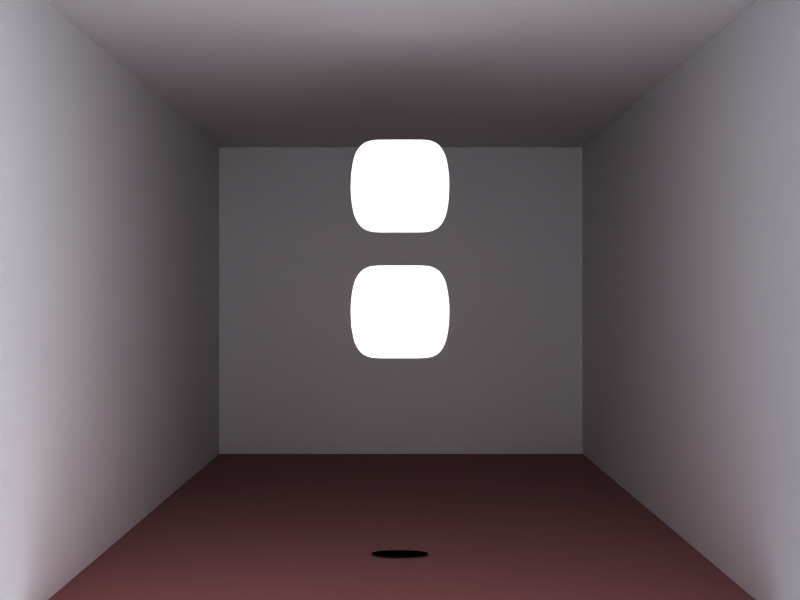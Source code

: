 # Source: world.blend  (saved by Blender 2.49.2; exported with 4.5.12 LTS)
import bpy
from mathutils import Matrix  # noqa: F401  (used for matrix-valued properties, if any)

bpy.ops.wm.read_factory_settings(use_empty=True)
scene = bpy.context.scene
scene.name = 'Scene'

# ---- collections
col_collection_1 = bpy.data.collections.new('Collection 1'); scene.collection.children.link(col_collection_1)
col_collection_2 = bpy.data.collections.new('Collection 2'); scene.collection.children.link(col_collection_2)
col_collection_3 = bpy.data.collections.new('Collection 3'); scene.collection.children.link(col_collection_3)
col_collection_11 = bpy.data.collections.new('Collection 11'); scene.collection.children.link(col_collection_11)

# ---- materials (node trees are filled in below, after node groups)
mat_wallmat = bpy.data.materials.new('WallMat')
mat_wallmat.alpha_threshold = 0.0
mat_wallmat.roughness = 0.5
mat_wallmat.line_color = (0.0, 0.0, 0.0, 1.0)
mat_floormat = bpy.data.materials.new('FloorMat')
mat_floormat.alpha_threshold = 0.0
mat_floormat.diffuse_color = (0.5004, 0.3177, 0.3177, 1.0)
mat_floormat.roughness = 0.5
mat_floormat.line_color = (0.0, 0.0, 0.0, 1.0)
mat_shadowmat = bpy.data.materials.new('ShadowMat')
mat_shadowmat.alpha_threshold = 0.0
mat_shadowmat.diffuse_color = (0.0, 0.0, 0.0, 1.0)
mat_shadowmat.roughness = 0.5
mat_shadowmat.line_color = (0.0, 0.0, 0.0, 0.7677)
mat_startmat = bpy.data.materials.new('StartMat')
mat_startmat.alpha_threshold = 0.0
mat_startmat.diffuse_color = (1.0, 1.0, 1.0, 1.0)
mat_startmat.roughness = 0.5
mat_startmat.line_color = (0.0, 0.0, 0.0, 1.0)
mat_walldecomat = bpy.data.materials.new('WallDecoMat')
mat_walldecomat.alpha_threshold = 0.0
mat_walldecomat.diffuse_color = (1.0, 1.0, 1.0, 1.0)
mat_walldecomat.roughness = 0.5
mat_walldecomat.line_color = (0.0, 0.0, 0.0, 1.0)

# ---- material node trees

# ---- world
world_world = bpy.data.worlds.new('World'); scene.world = world_world
world_world.color = (0.4942, 0.4855, 0.5747)
world_world.use_sun_shadow = False
world_world.sun_shadow_jitter_overblur = 0.0
world_world.cycles.sampling_method = 'MANUAL'
world_world.cycles.sample_map_resolution = 256

# ---- cameras
cam_camera_001 = bpy.data.cameras.new('Camera.001')
cam_camera_001.passepartout_alpha = 0.2
cam_camera_001.clip_end = 100.0
cam_camera_001.lens = 43.96
cam_camera_001.display_size = 0.2
cam_camera_001.show_passepartout = False
cam_camera_001.show_safe_areas = True
cam_camera_001.lens_unit = 'FOV'
cam_camera_001.dof.focus_distance = 0.0
cam_camera_001.dof.aperture_fstop = 128.0

# ---- lights
light_lamp_003 = bpy.data.lights.new('Lamp.003', 'POINT')
light_lamp_003.transmission_factor = 0.0
light_lamp_003.energy = 30.0
light_lamp_003.shadow_buffer_clip_start = 0.5
light_lamp_003.shadow_soft_size = 1.0
light_lamp_003.shadow_maximum_resolution = 0.006
light_lamp_003.use_absolute_resolution = True
light_lamp_003.cycles.use_multiple_importance_sampling = False
light_lamp_002 = bpy.data.lights.new('Lamp.002', 'POINT')
light_lamp_002.transmission_factor = 0.0
light_lamp_002.energy = 64.92
light_lamp_002.shadow_buffer_clip_start = 0.5
light_lamp_002.shadow_soft_size = 1.0
light_lamp_002.shadow_maximum_resolution = 0.006
light_lamp_002.use_absolute_resolution = True
light_lamp_002.cycles.use_multiple_importance_sampling = False
light_lamp_001 = bpy.data.lights.new('Lamp.001', 'POINT')
light_lamp_001.transmission_factor = 0.0
light_lamp_001.energy = 55.43
light_lamp_001.shadow_buffer_clip_start = 0.5
light_lamp_001.shadow_soft_size = 1.0
light_lamp_001.shadow_maximum_resolution = 0.006
light_lamp_001.use_absolute_resolution = True
light_lamp_001.cycles.use_multiple_importance_sampling = False
light_lamp = bpy.data.lights.new('Lamp', 'POINT')
light_lamp.transmission_factor = 0.0
light_lamp.energy = 66.11
light_lamp.shadow_buffer_clip_start = 0.5
light_lamp.shadow_soft_size = 1.0
light_lamp.shadow_maximum_resolution = 0.006
light_lamp.use_absolute_resolution = True
light_lamp.cycles.use_multiple_importance_sampling = False

# ---- meshes
me_plane_004 = bpy.data.meshes.new('Plane.004')
me_plane_004.from_pydata([(1.0, 1.0, 0.0), (1.0, -1.0, 0.0), (-1.0, -1.0, 0.0), (-1.0, 1.0, 0.0)], [], [(0, 3, 2, 1)])
_uv = me_plane_004.uv_layers.new(name='UVTex')
_uv.uv.foreach_set('vector', [1.0, 0.9982, 0.0004001, 0.9982, 0.0003999, -0.0018, 1.0, -0.0018])
me_plane_004.materials.append(mat_wallmat)
me_plane_004.use_remesh_preserve_volume = False
me_plane_004.use_remesh_preserve_attributes = False
me_plane_004.use_mirror_vertex_groups = False
me_plane_004.update()
me_plane_003 = bpy.data.meshes.new('Plane.003')
me_plane_003.from_pydata([(1.0, 1.0, 0.0), (1.0, -1.0, 0.0), (-1.0, -1.0, 0.0), (-1.0, 1.0, 0.0)], [], [(0, 3, 2, 1)])
_uv = me_plane_003.uv_layers.new(name='UVTex')
_uv.uv.foreach_set('vector', [0.9974, 0.9996, -0.0026, 0.9996, -0.0026, -0.0003999, 0.9974, -0.0004])
me_plane_003.materials.append(mat_wallmat)
me_plane_003.use_remesh_preserve_volume = False
me_plane_003.use_remesh_preserve_attributes = False
me_plane_003.use_mirror_vertex_groups = False
me_plane_003.update()
me_plane_002 = bpy.data.meshes.new('Plane.002')
me_plane_002.from_pydata([(1.0, 1.0, 0.0), (1.0, -1.0, 0.0), (-1.0, -1.0, 0.0), (-1.0, 1.0, 0.0)], [], [(0, 3, 2, 1)])
_uv = me_plane_002.uv_layers.new(name='UVTex')
_uv.uv.foreach_set('vector', [1.002, 0.9986, 0.0022, 0.9986, 0.0022, -0.0014, 1.002, -0.0014])
me_plane_002.materials.append(mat_wallmat)
me_plane_002.use_remesh_preserve_volume = False
me_plane_002.use_remesh_preserve_attributes = False
me_plane_002.use_mirror_vertex_groups = False
me_plane_002.update()
me_plane_001 = bpy.data.meshes.new('Plane.001')
me_plane_001.from_pydata([(1.0, 1.0, 0.0), (1.0, -1.0, 0.0), (-1.0, -1.0, 0.0), (-1.0, 1.0, 0.0)], [], [(0, 3, 2, 1)])
_uv = me_plane_001.uv_layers.new(name='UVTex')
_uv.uv.foreach_set('vector', [1.0, 0.9982, 0.0004001, 0.9982, 0.0003999, -0.0018, 1.0, -0.0018])
me_plane_001.materials.append(mat_wallmat)
me_plane_001.use_remesh_preserve_volume = False
me_plane_001.use_remesh_preserve_attributes = False
me_plane_001.use_mirror_vertex_groups = False
me_plane_001.update()
me_plane = bpy.data.meshes.new('Plane')
me_plane.from_pydata([(1.0, 1.0, 0.0), (1.0, -1.0, 0.0), (-1.0, -1.0, 0.0), (-1.0, 1.0, 0.0)], [], [(0, 3, 2, 1)])
_uv = me_plane.uv_layers.new(name='UVTex')
_uv.uv.foreach_set('vector', [0.0, 0.0, -1.0, 2.384e-07, -1.0, -1.0, 0.0, -1.0])
me_plane.materials.append(mat_floormat)
me_plane.use_remesh_preserve_volume = False
me_plane.use_remesh_preserve_attributes = False
me_plane.use_mirror_vertex_groups = False
me_plane.update()
me_targetshadow = bpy.data.meshes.new('TargetShadow')
me_targetshadow.from_pydata([(0.7071, 0.7071, 0.0), (0.9239, 0.3827, 0.0), (1.0, -4.371e-08, 0.0), (0.9239, -0.3827, 0.0), (0.7071, -0.7071, 0.0), (0.3827, -0.9239, 0.0), (1.51e-07, -1.0, 0.0), (-0.3827, -0.9239, 0.0), (-0.7071, -0.7071, 0.0), (-0.9239, -0.3827, 0.0), (-1.0, 1.192e-08, 0.0), (-0.9239, 0.3827, 0.0), (-0.7071, 0.7071, 0.0), (-0.3827, 0.9239, 0.0), (6.517e-07, 1.0, 0.0), (0.3827, 0.9239, 0.0), (0.0, 0.0, 0.0)], [], [(16, 0, 1), (16, 1, 2), (16, 2, 3), (16, 3, 4), (16, 4, 5), (16, 5, 6), (16, 6, 7), (16, 7, 8), (16, 8, 9), (16, 9, 10), (16, 10, 11), (16, 11, 12), (16, 12, 13), (16, 13, 14), (16, 14, 15), (15, 0, 16)])
me_targetshadow.materials.append(mat_shadowmat)
me_targetshadow.use_remesh_preserve_volume = False
me_targetshadow.use_remesh_preserve_attributes = False
me_targetshadow.use_mirror_vertex_groups = False
me_targetshadow.update()
me_quitbutton = bpy.data.meshes.new('QuitButton')
me_quitbutton.from_pydata([(-0.9418, 2.688, 1.275e-07), (-0.9418, -2.688, -1.275e-07), (-2.942, -2.688, -1.275e-07), (-2.942, 2.688, 1.275e-07), (1.0, 2.688, 1.275e-07), (1.0, -2.688, -1.275e-07), (2.942, 2.688, 1.275e-07), (2.942, -2.688, -1.275e-07)], [], [(0, 3, 2, 1), (0, 1, 5, 4), (4, 5, 7, 6)])
_uv = me_quitbutton.uv_layers.new(name='UVTex')
_uv.uv.foreach_set('vector', [0.3399, 1.0, 1.438e-07, 1.0, 0.0, 1.574e-07, 0.3399, 3.935e-08, 0.3399, 1.0, 0.3399, 3.935e-08, 0.67, 0.0, 0.67, 1.0, 0.67, 1.0, 0.67, 0.0, 1.0, 0.0, 1.0, 1.0])
me_quitbutton.materials.append(mat_startmat)
me_quitbutton.use_remesh_preserve_volume = False
me_quitbutton.use_remesh_preserve_attributes = False
me_quitbutton.use_mirror_vertex_groups = False
me_quitbutton.update()
me_startbutton = bpy.data.meshes.new('StartButton')
me_startbutton.from_pydata([(-0.9418, 2.688, 1.275e-07), (-0.9418, -2.688, -1.275e-07), (-2.942, -2.688, -1.275e-07), (-2.942, 2.688, 1.275e-07), (1.0, 2.688, 1.275e-07), (1.0, -2.688, -1.275e-07), (2.942, 2.688, 1.275e-07), (2.942, -2.688, -1.275e-07)], [], [(0, 3, 2, 1), (0, 1, 5, 4), (4, 5, 7, 6)])
_uv = me_startbutton.uv_layers.new(name='UVTex')
_uv.uv.foreach_set('vector', [0.3399, 1.0, 1.438e-07, 1.0, 0.0, 1.574e-07, 0.3399, 3.935e-08, 0.3399, 1.0, 0.3399, 3.935e-08, 0.67, 0.0, 0.67, 1.0, 0.67, 1.0, 0.67, 0.0, 1.0, 0.0, 1.0, 1.0])
me_startbutton.materials.append(mat_startmat)
me_startbutton.use_remesh_preserve_volume = False
me_startbutton.use_remesh_preserve_attributes = False
me_startbutton.use_mirror_vertex_groups = False
me_startbutton.update()
me_cube_003 = bpy.data.meshes.new('Cube.003')
me_cube_003.from_pydata([(1.0, 1.0, -1.0), (1.0, -1.0, -1.0), (-1.0, -1.0, -1.0), (-1.0, 1.0, -1.0), (1.0, 1.0, 1.0), (1.0, -1.0, 1.0), (-1.0, -1.0, 1.0), (-1.0, 1.0, 1.0)], [], [(0, 1, 2, 3), (4, 7, 6, 5), (0, 4, 5, 1), (1, 5, 6, 2), (2, 6, 7, 3), (4, 0, 3, 7)])
me_cube_003.materials.append(mat_walldecomat)
me_cube_003.use_remesh_preserve_volume = False
me_cube_003.use_remesh_preserve_attributes = False
me_cube_003.use_mirror_vertex_groups = False
me_cube_003.update()
me_cube_002 = bpy.data.meshes.new('Cube.002')
me_cube_002.from_pydata([(1.0, 1.0, -1.0), (1.0, -1.0, -1.0), (-1.0, -1.0, -1.0), (-1.0, 1.0, -1.0), (1.0, 1.0, 1.0), (1.0, -1.0, 1.0), (-1.0, -1.0, 1.0), (-1.0, 1.0, 1.0)], [], [(0, 1, 2, 3), (4, 7, 6, 5), (0, 4, 5, 1), (1, 5, 6, 2), (2, 6, 7, 3), (4, 0, 3, 7)])
me_cube_002.materials.append(mat_walldecomat)
me_cube_002.use_remesh_preserve_volume = False
me_cube_002.use_remesh_preserve_attributes = False
me_cube_002.use_mirror_vertex_groups = False
me_cube_002.update()
me_cube_001 = bpy.data.meshes.new('Cube.001')
me_cube_001.from_pydata([(1.0, 1.0, -1.0), (1.0, -1.0, -1.0), (-1.0, -1.0, -1.0), (-1.0, 1.0, -1.0), (1.0, 1.0, 1.0), (1.0, -1.0, 1.0), (-1.0, -1.0, 1.0), (-1.0, 1.0, 1.0)], [], [(0, 1, 2, 3), (4, 7, 6, 5), (0, 4, 5, 1), (1, 5, 6, 2), (2, 6, 7, 3), (4, 0, 3, 7)])
me_cube_001.materials.append(mat_walldecomat)
me_cube_001.use_remesh_preserve_volume = False
me_cube_001.use_remesh_preserve_attributes = False
me_cube_001.use_mirror_vertex_groups = False
me_cube_001.update()

# ---- objects
ob_plane_004 = bpy.data.objects.new('Plane.004', me_plane_004)
ob_plane_003 = bpy.data.objects.new('Plane.003', me_plane_003)
ob_plane_002 = bpy.data.objects.new('Plane.002', me_plane_002)
ob_plane_001 = bpy.data.objects.new('Plane.001', me_plane_001)
ob_plane = bpy.data.objects.new('Plane', me_plane)
ob_targetshadow = bpy.data.objects.new('TargetShadow', me_targetshadow)
ob_quitbutton = bpy.data.objects.new('QuitButton', me_quitbutton)
ob_startbutton = bpy.data.objects.new('StartButton', me_startbutton)
ob_cube_002 = bpy.data.objects.new('Cube.002', me_cube_003)
ob_cube_001 = bpy.data.objects.new('Cube.001', me_cube_002)
ob_cube = bpy.data.objects.new('Cube', me_cube_001)
ob_lamp_003 = bpy.data.objects.new('Lamp.003', light_lamp_003)
ob_lamp_002 = bpy.data.objects.new('Lamp.002', light_lamp_002)
ob_lamp_001 = bpy.data.objects.new('Lamp.001', light_lamp_001)
ob_lamp = bpy.data.objects.new('Lamp', light_lamp)
ob_camera = bpy.data.objects.new('Camera', cam_camera_001)

# ---- transforms, parenting, visibility, modifiers, constraints
ob_plane_004.location = (0.0002791, 0.1348, -0.05233)
ob_plane_004.rotation_euler = (1.571, -3.142, -1.51e-07)
ob_plane_004.scale = (0.1779, 0.2866, 0.2866)
ob_plane_004.lock_rotations_4d = False
ob_plane_004.empty_display_type = 'ARROWS'
ob_plane_004.lineart.crease_threshold = 0.0
ob_plane_003.location = (-0.0001363, 0.00522, -0.3244)
ob_plane_003.rotation_euler = (-6.283, -7.55e-08, 1.571)
ob_plane_003.scale = (0.1433, 0.1772, 0.2866)
ob_plane_003.lock_rotations_4d = False
ob_plane_003.empty_display_type = 'ARROWS'
ob_plane_003.lineart.crease_threshold = 0.0
ob_plane_002.location = (-0.1524, 0.00522, -0.05233)
ob_plane_002.rotation_euler = (-4.712, -7.55e-08, 1.571)
ob_plane_002.scale = (0.1433, 0.2866, 0.2866)
ob_plane_002.lock_rotations_4d = False
ob_plane_002.empty_display_type = 'ARROWS'
ob_plane_002.lineart.crease_threshold = 0.0
ob_plane_001.location = (0.1539, 0.00522, -0.05233)
ob_plane_001.rotation_euler = (-1.571, -7.55e-08, 1.571)
ob_plane_001.scale = (0.1433, 0.2866, 0.2866)
ob_plane_001.lock_rotations_4d = False
ob_plane_001.empty_display_type = 'ARROWS'
ob_plane_001.lineart.crease_threshold = 0.0
ob_plane.location = (-0.0001363, -0.1238, -0.1811)
ob_plane.rotation_euler = (-1.571, -2.22e-16, 2.22e-16)
ob_plane.scale = (0.2866, 0.2866, 0.2866)
ob_plane.lock_rotations_4d = False
ob_plane.empty_display_type = 'ARROWS'
ob_plane.lineart.crease_threshold = 0.0
ob_targetshadow.location = (2.724e-17, -0.1227, 0.003112)
ob_targetshadow.rotation_euler = (4.712, 8.742e-08, -3.142)
ob_targetshadow.scale = (0.01444, 0.006055, 0.01444)
ob_targetshadow.lock_rotations_4d = False
ob_targetshadow.empty_display_type = 'ARROWS'
ob_targetshadow.lineart.crease_threshold = 0.0
ob_quitbutton.location = (0.0, 0.06398, 0.003112)
ob_quitbutton.scale = (0.008805, 0.008805, 0.008805)
ob_quitbutton.lock_rotations_4d = False
ob_quitbutton.empty_display_type = 'ARROWS'
ob_quitbutton.lineart.crease_threshold = 0.0
_m = ob_quitbutton.modifiers.new('Subsurf', 'SUBSURF')
_m.uv_smooth = 'PRESERVE_CORNERS'
_m.levels = 3
_m.render_levels = 3
_m.show_only_control_edges = False
ob_startbutton.location = (0.0, 0.0, 0.003112)
ob_startbutton.scale = (0.008805, 0.008805, 0.008805)
ob_startbutton.lock_rotations_4d = False
ob_startbutton.empty_display_type = 'ARROWS'
ob_startbutton.lineart.crease_threshold = 0.0
_m = ob_startbutton.modifiers.new('Subsurf', 'SUBSURF')
_m.uv_smooth = 'PRESERVE_CORNERS'
_m.levels = 3
_m.render_levels = 3
_m.show_only_control_edges = False
ob_cube_002.location = (0.0009232, 0.1442, -0.3221)
ob_cube_002.rotation_euler = (-1.571, -1.571, 0.0)
ob_cube_002.scale = (0.00226, 0.3342, 0.006836)
ob_cube_002.lock_rotations_4d = False
ob_cube_002.empty_display_type = 'ARROWS'
ob_cube_002.lineart.crease_threshold = 0.0
ob_cube_001.location = (0.174, 0.1442, 0.003112)
ob_cube_001.rotation_euler = (-1.571, -2.22e-16, 2.22e-16)
ob_cube_001.scale = (0.00226, 0.3342, 0.006836)
ob_cube_001.lock_rotations_4d = False
ob_cube_001.empty_display_type = 'ARROWS'
ob_cube_001.lineart.crease_threshold = 0.0
ob_cube.location = (-0.1716, 0.1442, 0.003112)
ob_cube.rotation_euler = (-1.571, -2.22e-16, 2.22e-16)
ob_cube.scale = (0.00226, 0.3342, 0.006836)
ob_cube.lock_rotations_4d = False
ob_cube.empty_display_type = 'ARROWS'
ob_cube.lineart.crease_threshold = 0.0
ob_lamp_003.location = (0.1515, -0.3575, 0.6689)
ob_lamp_003.rotation_euler = (-1.571, -2.22e-16, 2.22e-16)
ob_lamp_003.lock_rotations_4d = False
ob_lamp_003.empty_display_type = 'ARROWS'
ob_lamp_003.lineart.crease_threshold = 0.0
ob_lamp_002.location = (0.2136, 0.3183, 1.208)
ob_lamp_002.rotation_euler = (-1.571, -2.22e-16, 2.22e-16)
ob_lamp_002.lock_rotations_4d = False
ob_lamp_002.empty_display_type = 'ARROWS'
ob_lamp_002.lineart.crease_threshold = 0.0
ob_lamp_001.location = (-0.256, 0.4219, -0.3965)
ob_lamp_001.rotation_euler = (-1.571, -2.22e-16, 2.22e-16)
ob_lamp_001.lock_rotations_4d = False
ob_lamp_001.empty_display_type = 'ARROWS'
ob_lamp_001.lineart.crease_threshold = 0.0
ob_lamp.location = (0.06467, 0.7478, -0.728)
ob_lamp.rotation_euler = (-1.571, -2.22e-16, 2.22e-16)
ob_lamp.lock_rotations_4d = False
ob_lamp.empty_display_type = 'ARROWS'
ob_lamp.lineart.crease_threshold = 0.0
ob_camera.location = (-1.116e-16, 0.006026, 0.4996)
ob_camera.lock_rotations_4d = False
ob_camera.empty_display_type = 'ARROWS'
ob_camera.lineart.crease_threshold = 0.0

# ---- collection membership
col_collection_1.objects.link(ob_plane_004)
col_collection_1.objects.link(ob_plane_003)
col_collection_1.objects.link(ob_plane_002)
col_collection_1.objects.link(ob_plane_001)
col_collection_1.objects.link(ob_plane)
col_collection_2.objects.link(ob_targetshadow)
col_collection_3.objects.link(ob_quitbutton)
col_collection_3.objects.link(ob_startbutton)
col_collection_11.objects.link(ob_cube_002)
col_collection_11.objects.link(ob_cube_001)
col_collection_11.objects.link(ob_cube)
col_collection_11.objects.link(ob_lamp_003)
col_collection_11.objects.link(ob_lamp_002)
col_collection_11.objects.link(ob_lamp_001)
col_collection_11.objects.link(ob_lamp)
col_collection_11.objects.link(ob_camera)

# ---- scene / render settings (as saved in the file)
scene.camera = ob_camera
scene.frame_start = 1; scene.frame_end = 250; scene.frame_set(1)
scene.render.engine = 'BLENDER_EEVEE_NEXT'
scene.render.image_settings.file_format = 'JPEG'
scene.render.image_settings.color_mode = 'RGB'
scene.render.image_settings.compression = 90
scene.render.resolution_x = 800
scene.render.resolution_y = 600
scene.render.pixel_aspect_x = 100.0
scene.render.pixel_aspect_y = 100.0
scene.render.fps = 25
scene.render.dither_intensity = 0.0
scene.render.use_compositing = False
scene.render.use_sequencer = False
scene.render.bake_margin = 2
scene.render.bake_bias = 0.0
scene.render.use_stamp_time = False
scene.render.use_stamp_date = False
scene.render.use_stamp_frame = False
scene.render.use_stamp_camera = False
scene.render.use_stamp_scene = False
scene.render.use_stamp_filename = False
scene.render.use_stamp_render_time = False
scene.render.stamp_font_size = 0
scene.cycles.use_denoising = False
scene.cycles.samples = 10
scene.cycles.sampling_pattern = 'TABULATED_SOBOL'
scene.cycles.light_sampling_threshold = 0.0
scene.cycles.use_adaptive_sampling = False
scene.cycles.use_light_tree = False
scene.cycles.blur_glossy = 0.0
scene.cycles.volume_bounces = 1
scene.cycles.pixel_filter_type = 'GAUSSIAN'
scene.cycles.sample_clamp_indirect = 0.0
scene.view_settings.view_transform = 'Raw'
bpy.context.view_layer.update()
